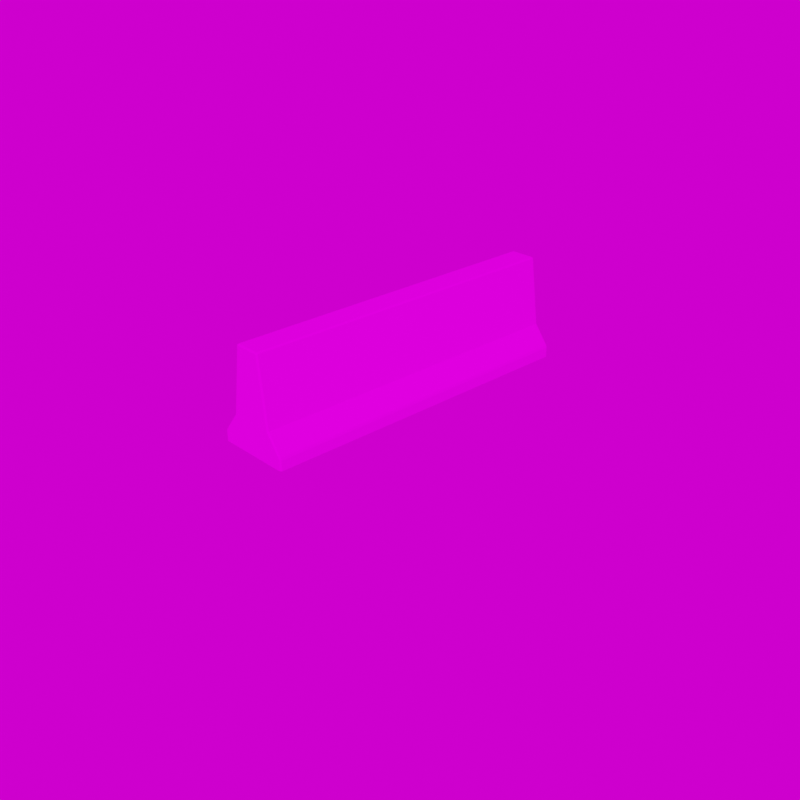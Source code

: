 # Source: Barrier1.blend  (saved by Blender 3.3.6; exported with 4.5.12 LTS)
import bpy
from mathutils import Matrix  # noqa: F401  (used for matrix-valued properties, if any)

bpy.ops.wm.read_factory_settings(use_empty=True)
scene = bpy.context.scene
scene.name = 'Scene'

# ---- collections
col_non_model = bpy.data.collections.new('Non-Model'); scene.collection.children.link(col_non_model)
col_main = bpy.data.collections.new('MAIN'); scene.collection.children.link(col_main)
col_main_700 = bpy.data.collections.new('MAIN_700'); col_main.children.link(col_main_700)
col_main_2000 = bpy.data.collections.new('MAIN_2000'); col_main.children.link(col_main_2000)

# ---- images (referenced by path relative to the original .blend; pixels are not part of the script)
import os
ASSET_DIR = os.environ.get("B2B_ASSET_DIR", "")  # directory of the original .blend (textures are referenced by path, not embedded)
HERE = os.path.dirname(os.path.abspath(__file__))  # packed textures are extracted next to this script under _unpacked/

def load_image(name, relpath, width, height, colorspace="sRGB"):
    """Load a texture the original file referenced (path relative to the .blend, or extracted next to this script)."""
    p = next((c for c in (os.path.join(HERE, relpath), os.path.join(ASSET_DIR, relpath)) if relpath and os.path.exists(c)), "")
    if p:
        img = bpy.data.images.load(p, check_existing=True)
        img.name = name
    else:  # same state as the original file: an image datablock whose file is absent (Cycles renders it pink)
        img = bpy.data.images.new(name, width, height)
        img.source = "FILE"
        img.filepath = "//" + (relpath or name)
    img.colorspace_settings.name = colorspace
    return img
img_textureset_png = load_image('TextureSet.png', 'TextureSet.png', 1024, 1024, 'sRGB')
img_hdri_004_nordicfxnet_2k_hdr = load_image('hdri_004_nordicfxnet-2K.hdr', 'hdri_004_nordicfxnet-2K.hdr', 1024, 1024, 'Linear Rec.709')

# ---- materials (node trees are filled in below, after node groups)
mat_textureset = bpy.data.materials.new('TextureSet')
mat_textureset.alpha_threshold = 0.0
mat_textureset.use_backface_culling = True
mat_textureset.roughness = 0.5
mat_textureset.line_color = (0.0, 0.0, 0.0, 1.0)

# ---- material node trees
mat_textureset.use_nodes = True; mat_textureset.node_tree.nodes.clear()
_N = mat_textureset.node_tree.nodes; _L = mat_textureset.node_tree.links
n0 = _N.new('ShaderNodeOutputMaterial'); n0.name = 'Material Output'; n0.location = (309, 303)
n1 = _N.new('ShaderNodeBsdfPrincipled'); n1.name = 'Principled BSDF'; n1.location = (9, 303)
n1.distribution = 'GGX'
n1.subsurface_method = 'RANDOM_WALK_SKIN'
n1.inputs[2].default_value = 1.0
n1.inputs[3].default_value = 1.45
n1.inputs[13].default_value = 0.0
n1.inputs[27].default_value = (0.0, 0.0, 0.0, 1.0)
n1.inputs[28].default_value = 1.0
n2 = _N.new('ShaderNodeTexImage'); n2.name = 'Image Texture'; n2.location = (-291, 303)
n2.image = img_textureset_png
n3 = _N.new('ShaderNodeUVMap'); n3.name = 'UV Map'; n3.location = (-541, 303)
n3.uv_map = 'UVMap'
_L.new(n1.outputs[0], n0.inputs[0])
_L.new(n2.outputs[0], n1.inputs[0])
_L.new(n3.outputs[0], n2.inputs[0])
n0.is_active_output = True

# ---- world
world_world = bpy.data.worlds.new('World'); scene.world = world_world
world_world.use_nodes = True; world_world.node_tree.nodes.clear()
_N = world_world.node_tree.nodes; _L = world_world.node_tree.links
n0 = _N.new('ShaderNodeOutputWorld'); n0.name = 'World Output'; n0.location = (300, 300)
n1 = _N.new('ShaderNodeBackground'); n1.name = 'Background'; n1.location = (10, 300)
n2 = _N.new('ShaderNodeTexEnvironment'); n2.name = 'Environment Texture'; n2.location = (-280, 278)
n2.image = img_hdri_004_nordicfxnet_2k_hdr
_L.new(n1.outputs[0], n0.inputs[0])
_L.new(n2.outputs[0], n1.inputs[0])
n0.is_active_output = True
world_world.color = (0.05088, 0.05088, 0.05088)
world_world.use_sun_shadow = False
world_world.sun_shadow_jitter_overblur = 0.0

# ---- cameras
cam_camera = bpy.data.cameras.new('Camera')
cam_camera.clip_end = 100.0
cam_camera.ortho_scale = 7.314

# ---- meshes
me_cube = bpy.data.meshes.new('Cube')
me_cube.from_pydata([(0.0, 1.829, -0.535), (0.0, -1.829, -0.535), (0.0, 1.829, -0.4137), (0.0, -1.829, -0.4137), (0.0, 1.829, -0.1981), (0.0, -1.829, -0.1981), (0.1461, 1.814, 0.5208), (0.1308, 1.829, 0.5206), (0.1298, 1.814, 0.535), (0.3911, 1.829, -0.535), (0.4064, 1.814, -0.535), (0.1298, -1.814, 0.535), (0.1308, -1.829, 0.5206), (0.1461, -1.814, 0.5208), (0.4064, -1.814, -0.535), (0.3911, -1.829, -0.535), (0.4064, 1.814, -0.4281), (0.3911, 1.829, -0.4137), (0.3977, 1.814, -0.4023), (0.4064, -1.814, -0.4281), (0.3977, -1.814, -0.4023), (0.3911, -1.829, -0.4137), (0.2281, 1.829, -0.1981), (0.2434, 1.814, -0.1981), (0.2434, -1.814, -0.1981), (0.2281, -1.829, -0.1981), (0.0, -1.814, 0.535), (0.0, -1.829, 0.5206), (0.0, 1.829, 0.5206), (0.0, 1.814, 0.535), (-0.1461, 1.814, 0.5208), (-0.1298, 1.814, 0.535), (-0.1308, 1.829, 0.5206), (-0.4064, 1.814, -0.535), (-0.3911, 1.829, -0.535), (-0.1298, -1.814, 0.535), (-0.1461, -1.814, 0.5208), (-0.1308, -1.829, 0.5206), (-0.3911, -1.829, -0.535), (-0.4064, -1.814, -0.535), (-0.4064, 1.814, -0.4281), (-0.3977, 1.814, -0.4023), (-0.3911, 1.829, -0.4137), (-0.3911, -1.829, -0.4137), (-0.3977, -1.814, -0.4023), (-0.4064, -1.814, -0.4281), (-0.2434, 1.814, -0.1981), (-0.2281, 1.829, -0.1981), (-0.2281, -1.829, -0.1981), (-0.2434, -1.814, -0.1981)], [], [(0, 2, 17, 9), (10, 16, 19, 14), (23, 6, 13, 24), (25, 12, 27, 5), (0, 9, 10, 14, 15, 1), (21, 25, 5, 3), (2, 4, 22, 17), (48, 5, 27, 37), (18, 23, 24, 20), (15, 21, 3, 1), (4, 28, 7, 22), (0, 34, 42, 2), (33, 39, 45, 40), (46, 49, 36, 30), (38, 1, 3, 43), (0, 1, 38, 39, 33, 34), (43, 3, 5, 48), (2, 42, 47, 4), (41, 44, 49, 46), (31, 35, 26, 29), (4, 47, 32, 28), (6, 7, 8), (11, 12, 13), (16, 17, 18), (19, 20, 21), (30, 31, 32), (35, 36, 37), (40, 41, 42), (43, 44, 45), (16, 10, 9, 17), (21, 15, 14, 19), (8, 11, 13, 6), (29, 8, 7, 28), (23, 18, 17, 22), (25, 21, 20, 24), (18, 20, 19, 16), (6, 23, 22, 7), (12, 25, 24, 13), (11, 26, 27, 12), (42, 34, 33, 40), (45, 39, 38, 43), (30, 36, 35, 31), (28, 32, 31, 29), (47, 42, 41, 46), (49, 44, 43, 48), (40, 45, 44, 41), (32, 47, 46, 30), (36, 49, 48, 37), (37, 27, 26, 35), (8, 29, 26, 11)])
_k = set([(0, 1), (0, 2), (0, 9), (0, 34), (1, 3), (1, 15), (1, 38), (2, 4), (2, 17), (2, 42), (3, 5), (3, 21), (3, 43), (4, 22), (4, 28), (4, 47), (5, 25), (5, 27), (5, 48), (6, 7), (6, 8), (6, 13), (6, 23), (7, 8), (7, 22), (7, 28), (8, 11), (8, 29), (9, 10), (9, 17), (10, 14), (10, 16), (11, 12), (11, 13), (11, 26), (12, 13), (12, 25), (12, 27), (13, 24), (14, 15), (14, 19), (15, 21), (16, 17), (16, 18), (16, 19), (17, 18), (17, 22), (18, 20), (18, 23), (19, 20), (19, 21), (20, 21), (20, 24), (21, 25), (22, 23), (23, 24), (24, 25), (26, 27), (26, 29), (26, 35), (27, 37), (28, 29), (28, 32), (29, 31), (30, 31), (30, 32), (30, 36), (30, 46), (31, 32), (31, 35), (32, 47), (33, 34), (33, 39), (33, 40), (34, 42), (35, 36), (35, 37), (36, 37), (36, 49), (37, 48), (38, 39), (38, 43), (39, 45), (40, 41), (40, 42), (40, 45), (41, 42), (41, 44), (41, 46), (42, 47), (43, 44), (43, 45), (43, 48), (44, 45), (44, 49), (46, 47), (46, 49), (48, 49)])
me_cube.attributes.new('sharp_edge', 'BOOLEAN', 'EDGE').data.foreach_set('value', [ (min(e.vertices), max(e.vertices)) in _k for e in me_cube.edges])
_uv = me_cube.uv_layers.new(name='UVMap')
_uv.uv.foreach_set('vector', [0.232, 0.3766, 0.2602, 0.3768, 0.2589, 0.4641, 0.232, 0.4651, 0.9887, 0.6702, 0.9887, 0.6989, 0.01517, 0.6989, 0.01517, 0.6702, 0.9888, 0.7845, 0.9888, 0.9792, 0.01529, 0.9792, 0.01529, 0.7845, 0.6983, 0.4267, 0.5397, 0.3994, 0.538, 0.3712, 0.6984, 0.372, 0.9415, 0.141, 0.9415, 0.2388, 0.9379, 0.2426, 0.03095, 0.2426, 0.02736, 0.2388, 0.02736, 0.141, 0.7484, 0.4596, 0.6983, 0.4267, 0.6984, 0.372, 0.748, 0.3723, 0.2602, 0.3768, 0.3098, 0.377, 0.3094, 0.4317, 0.2589, 0.4641, 0.6988, 0.3174, 0.6984, 0.372, 0.538, 0.3712, 0.54, 0.3431, 0.9888, 0.7159, 0.9888, 0.7845, 0.01529, 0.7845, 0.01529, 0.7159, 0.7753, 0.4609, 0.7484, 0.4596, 0.748, 0.3723, 0.7762, 0.3724, 0.3098, 0.377, 0.4702, 0.3778, 0.4682, 0.406, 0.3094, 0.4317, 0.232, 0.3766, 0.2329, 0.2882, 0.2598, 0.2895, 0.2602, 0.3768, 0.009106, 0.6674, 0.9981, 0.6674, 0.9981, 0.6966, 0.009106, 0.6966, 0.009229, 0.7836, 0.9982, 0.7836, 0.9982, 0.9813, 0.009229, 0.9813, 0.7762, 0.2839, 0.7762, 0.3724, 0.748, 0.3723, 0.7493, 0.285, 0.9415, 0.141, 0.02736, 0.141, 0.02736, 0.04329, 0.03095, 0.03947, 0.9379, 0.03947, 0.9415, 0.04329, 0.7493, 0.285, 0.748, 0.3723, 0.6984, 0.372, 0.6988, 0.3174, 0.2602, 0.3768, 0.2598, 0.2895, 0.3099, 0.3224, 0.3098, 0.377, 0.009229, 0.7138, 0.9982, 0.7138, 0.9982, 0.7836, 0.009229, 0.7836, 0.9942, 0.5701, 0.01533, 0.5701, 0.01533, 0.5351, 0.9942, 0.5351, 0.3098, 0.377, 0.3099, 0.3224, 0.4685, 0.3497, 0.4702, 0.3778, 0.4692, 0.4104, 0.4682, 0.406, 0.4726, 0.4066, 0.5353, 0.4, 0.5397, 0.3994, 0.5387, 0.4038, 0.2562, 0.4689, 0.2589, 0.4641, 0.262, 0.4671, 0.7511, 0.4644, 0.7453, 0.4625, 0.7484, 0.4596, 0.4695, 0.3452, 0.4729, 0.3491, 0.4685, 0.3497, 0.5356, 0.3424, 0.539, 0.3386, 0.54, 0.3431, 0.2571, 0.2847, 0.2629, 0.2865, 0.2598, 0.2895, 0.7493, 0.285, 0.7462, 0.282, 0.752, 0.2802, 0.2562, 0.4689, 0.2322, 0.4698, 0.232, 0.4651, 0.2589, 0.4641, 0.7484, 0.4596, 0.7753, 0.4609, 0.7751, 0.4656, 0.7511, 0.4644, 0.9942, 0.5001, 0.01533, 0.5001, 0.0152, 0.483, 0.994, 0.483, 0.4746, 0.3779, 0.4726, 0.4066, 0.4682, 0.406, 0.4702, 0.3778, 0.3098, 0.4364, 0.262, 0.4671, 0.2589, 0.4641, 0.3094, 0.4317, 0.6983, 0.4267, 0.7484, 0.4596, 0.7453, 0.4625, 0.6978, 0.4314, 0.9888, 0.7159, 0.01529, 0.7159, 0.01517, 0.6989, 0.9887, 0.6989, 0.4692, 0.4104, 0.3098, 0.4364, 0.3094, 0.4317, 0.4682, 0.406, 0.5397, 0.3994, 0.6983, 0.4267, 0.6978, 0.4314, 0.5387, 0.4038, 0.5353, 0.4, 0.5336, 0.3712, 0.538, 0.3712, 0.5397, 0.3994, 0.2598, 0.2895, 0.2329, 0.2882, 0.2331, 0.2835, 0.2571, 0.2847, 0.752, 0.2802, 0.776, 0.2792, 0.7762, 0.2839, 0.7493, 0.285, 0.9943, 0.5872, 0.01546, 0.5872, 0.01533, 0.5701, 0.9942, 0.5701, 0.4702, 0.3778, 0.4685, 0.3497, 0.4729, 0.3491, 0.4746, 0.3779, 0.3099, 0.3224, 0.2598, 0.2895, 0.2629, 0.2865, 0.3104, 0.3176, 0.6984, 0.3126, 0.7462, 0.282, 0.7493, 0.285, 0.6988, 0.3174, 0.009106, 0.6966, 0.9981, 0.6966, 0.9982, 0.7138, 0.009229, 0.7138, 0.4685, 0.3497, 0.3099, 0.3224, 0.3104, 0.3176, 0.4695, 0.3452, 0.539, 0.3386, 0.6984, 0.3126, 0.6988, 0.3174, 0.54, 0.3431, 0.54, 0.3431, 0.538, 0.3712, 0.5336, 0.3712, 0.5356, 0.3424, 0.9942, 0.5001, 0.9942, 0.5351, 0.01533, 0.5351, 0.01533, 0.5001])
me_cube.materials.append(mat_textureset)
me_cube.use_mirror_vertex_groups = False
me_cube.update()

# ---- objects
ob_camera = bpy.data.objects.new('Camera', cam_camera)
ob_jarseybarrier = bpy.data.objects.new('JarseyBarrier', me_cube)

# ---- transforms, parenting, visibility, modifiers, constraints
ob_camera.location = (7.359, -6.926, 4.958)
ob_camera.rotation_euler = (1.109, 0.0, 0.8149)
ob_camera.lock_rotations_4d = False
ob_camera.empty_display_type = 'ARROWS'
ob_camera.color = (0.0, 0.0, 0.0, 0.0)
ob_camera.display_type = 'WIRE'
ob_camera.lineart.crease_threshold = 0.0
ob_jarseybarrier.location = (0.0, 0.0, 0.52)
ob_jarseybarrier.lock_rotations_4d = False
ob_jarseybarrier.empty_display_type = 'ARROWS'
ob_jarseybarrier.lineart.crease_threshold = 0.0

# ---- collection membership
col_non_model.objects.link(ob_camera)
col_main_700.objects.link(ob_jarseybarrier)

# ---- scene / render settings (as saved in the file)
scene.camera = ob_camera
scene.frame_start = 1; scene.frame_end = 250; scene.frame_set(1)
scene.render.engine = 'CYCLES'
scene.render.resolution_x = 2048
scene.render.resolution_y = 2048
scene.render.film_transparent = True
scene.cycles.samples = 1024
scene.cycles.sampling_pattern = 'TABULATED_SOBOL'
scene.cycles.use_light_tree = False
scene.view_settings.view_transform = 'Filmic'
bpy.context.view_layer.update()

# ---- added for rendering (the .blend has no usable light): sun
light_auto_sun = bpy.data.lights.new('AutoSun', 'SUN')
light_auto_sun.energy = 3.0
light_auto_sun.angle = 0.0523599
ob_auto_sun = bpy.data.objects.new('AutoSun', light_auto_sun)
scene.collection.objects.link(ob_auto_sun)
ob_auto_sun.rotation_euler = (0.872665, 0.174533, 0.523599)
bpy.context.view_layer.update()
